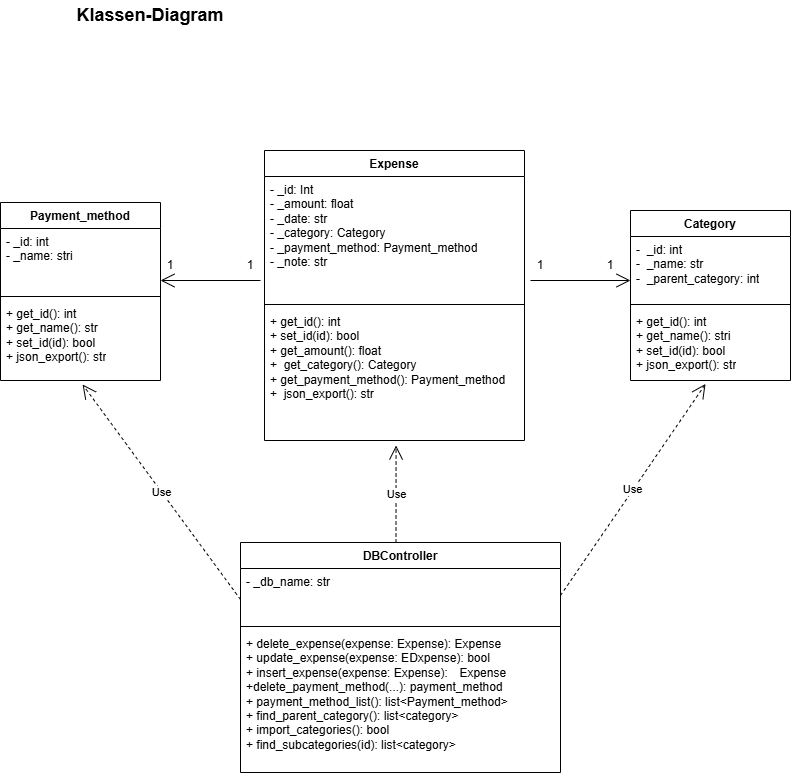

The diagram above was exported from draw.io. Its source (the exported page's mxGraphModel, read from the mxfile embedded in the PNG):
<mxGraphModel dx="692" dy="501" grid="1" gridSize="10" guides="1" tooltips="1" connect="1" arrows="1" fold="1" page="1" pageScale="1" pageWidth="827" pageHeight="1169" math="0" shadow="0">
  <root>
    <mxCell id="0" />
    <mxCell id="1" parent="0" />
    <mxCell id="dtoDX082ef4VQZhjxKLE-1" value="Expense" style="swimlane;fontStyle=1;align=center;verticalAlign=top;childLayout=stackLayout;horizontal=1;startSize=26;horizontalStack=0;resizeParent=1;resizeParentMax=0;resizeLast=0;collapsible=1;marginBottom=0;whiteSpace=wrap;html=1;" parent="1" vertex="1">
      <mxGeometry x="284" y="180" width="260" height="290" as="geometry" />
    </mxCell>
    <mxCell id="dtoDX082ef4VQZhjxKLE-2" value="- _id: Int&lt;div&gt;- _amount: float&lt;/div&gt;&lt;div&gt;- _date: str&lt;/div&gt;&lt;div&gt;- _category: Category&lt;/div&gt;&lt;div&gt;- _payment_method: Payment_method&lt;/div&gt;&lt;div&gt;- _note: str&lt;br&gt;&lt;div&gt;&lt;br&gt;&lt;/div&gt;&lt;/div&gt;" style="text;strokeColor=none;fillColor=none;align=left;verticalAlign=top;spacingLeft=4;spacingRight=4;overflow=hidden;rotatable=0;points=[[0,0.5],[1,0.5]];portConstraint=eastwest;whiteSpace=wrap;html=1;" parent="dtoDX082ef4VQZhjxKLE-1" vertex="1">
      <mxGeometry y="26" width="260" height="124" as="geometry" />
    </mxCell>
    <mxCell id="dtoDX082ef4VQZhjxKLE-3" value="" style="line;strokeWidth=1;fillColor=none;align=left;verticalAlign=middle;spacingTop=-1;spacingLeft=3;spacingRight=3;rotatable=0;labelPosition=right;points=[];portConstraint=eastwest;strokeColor=inherit;" parent="dtoDX082ef4VQZhjxKLE-1" vertex="1">
      <mxGeometry y="150" width="260" height="8" as="geometry" />
    </mxCell>
    <mxCell id="dtoDX082ef4VQZhjxKLE-4" value="+ get_id(): int&lt;div&gt;+ set_id(id): bool&lt;br&gt;&lt;div&gt;+ get_amount(): float&lt;/div&gt;&lt;div&gt;+&amp;nbsp; get_category(): Category&lt;br&gt;&lt;div&gt;+ get_payment_method(): Payment_method&lt;/div&gt;&lt;div&gt;+&amp;nbsp; json_export(): str&lt;br&gt;&lt;div&gt;&lt;br&gt;&lt;/div&gt;&lt;/div&gt;&lt;/div&gt;&lt;/div&gt;" style="text;strokeColor=none;fillColor=none;align=left;verticalAlign=top;spacingLeft=4;spacingRight=4;overflow=hidden;rotatable=0;points=[[0,0.5],[1,0.5]];portConstraint=eastwest;whiteSpace=wrap;html=1;" parent="dtoDX082ef4VQZhjxKLE-1" vertex="1">
      <mxGeometry y="158" width="260" height="132" as="geometry" />
    </mxCell>
    <mxCell id="dtoDX082ef4VQZhjxKLE-5" value="Category" style="swimlane;fontStyle=1;align=center;verticalAlign=top;childLayout=stackLayout;horizontal=1;startSize=26;horizontalStack=0;resizeParent=1;resizeParentMax=0;resizeLast=0;collapsible=1;marginBottom=0;whiteSpace=wrap;html=1;" parent="1" vertex="1">
      <mxGeometry x="650" y="240" width="160" height="170" as="geometry" />
    </mxCell>
    <mxCell id="dtoDX082ef4VQZhjxKLE-6" value="-&amp;nbsp; _id: int&lt;div&gt;-&amp;nbsp; _name: str&lt;/div&gt;&lt;div&gt;-&amp;nbsp; _parent_category: int&lt;/div&gt;" style="text;strokeColor=none;fillColor=none;align=left;verticalAlign=top;spacingLeft=4;spacingRight=4;overflow=hidden;rotatable=0;points=[[0,0.5],[1,0.5]];portConstraint=eastwest;whiteSpace=wrap;html=1;" parent="dtoDX082ef4VQZhjxKLE-5" vertex="1">
      <mxGeometry y="26" width="160" height="64" as="geometry" />
    </mxCell>
    <mxCell id="dtoDX082ef4VQZhjxKLE-7" value="" style="line;strokeWidth=1;fillColor=none;align=left;verticalAlign=middle;spacingTop=-1;spacingLeft=3;spacingRight=3;rotatable=0;labelPosition=right;points=[];portConstraint=eastwest;strokeColor=inherit;" parent="dtoDX082ef4VQZhjxKLE-5" vertex="1">
      <mxGeometry y="90" width="160" height="8" as="geometry" />
    </mxCell>
    <mxCell id="dtoDX082ef4VQZhjxKLE-8" value="+ get_id(): int&lt;div&gt;+ get_name(): stri&lt;/div&gt;&lt;div&gt;+ set_id(id): bool&lt;/div&gt;&lt;div&gt;+ json_export(): str&lt;br&gt;&lt;div&gt;&lt;br&gt;&lt;/div&gt;&lt;/div&gt;" style="text;strokeColor=none;fillColor=none;align=left;verticalAlign=top;spacingLeft=4;spacingRight=4;overflow=hidden;rotatable=0;points=[[0,0.5],[1,0.5]];portConstraint=eastwest;whiteSpace=wrap;html=1;" parent="dtoDX082ef4VQZhjxKLE-5" vertex="1">
      <mxGeometry y="98" width="160" height="72" as="geometry" />
    </mxCell>
    <mxCell id="dtoDX082ef4VQZhjxKLE-9" value="Payment_method" style="swimlane;fontStyle=1;align=center;verticalAlign=top;childLayout=stackLayout;horizontal=1;startSize=26;horizontalStack=0;resizeParent=1;resizeParentMax=0;resizeLast=0;collapsible=1;marginBottom=0;whiteSpace=wrap;html=1;" parent="1" vertex="1">
      <mxGeometry x="20" y="232" width="160" height="178" as="geometry" />
    </mxCell>
    <mxCell id="dtoDX082ef4VQZhjxKLE-10" value="- _id: int&lt;div&gt;- _name: stri&lt;/div&gt;" style="text;strokeColor=none;fillColor=none;align=left;verticalAlign=top;spacingLeft=4;spacingRight=4;overflow=hidden;rotatable=0;points=[[0,0.5],[1,0.5]];portConstraint=eastwest;whiteSpace=wrap;html=1;" parent="dtoDX082ef4VQZhjxKLE-9" vertex="1">
      <mxGeometry y="26" width="160" height="64" as="geometry" />
    </mxCell>
    <mxCell id="dtoDX082ef4VQZhjxKLE-41" value="" style="endArrow=open;endFill=1;endSize=12;html=1;rounded=0;" parent="dtoDX082ef4VQZhjxKLE-9" edge="1">
      <mxGeometry width="160" relative="1" as="geometry">
        <mxPoint x="260" y="78" as="sourcePoint" />
        <mxPoint x="160" y="78" as="targetPoint" />
      </mxGeometry>
    </mxCell>
    <mxCell id="dtoDX082ef4VQZhjxKLE-11" value="" style="line;strokeWidth=1;fillColor=none;align=left;verticalAlign=middle;spacingTop=-1;spacingLeft=3;spacingRight=3;rotatable=0;labelPosition=right;points=[];portConstraint=eastwest;strokeColor=inherit;" parent="dtoDX082ef4VQZhjxKLE-9" vertex="1">
      <mxGeometry y="90" width="160" height="8" as="geometry" />
    </mxCell>
    <mxCell id="dtoDX082ef4VQZhjxKLE-12" value="+ get_id(): int&lt;div&gt;+ get_name(): str&lt;/div&gt;&lt;div&gt;+ set_id(id): bool&lt;/div&gt;&lt;div&gt;+ json_export(): str&lt;br&gt;&lt;div&gt;&lt;br&gt;&lt;/div&gt;&lt;/div&gt;" style="text;strokeColor=none;fillColor=none;align=left;verticalAlign=top;spacingLeft=4;spacingRight=4;overflow=hidden;rotatable=0;points=[[0,0.5],[1,0.5]];portConstraint=eastwest;whiteSpace=wrap;html=1;" parent="dtoDX082ef4VQZhjxKLE-9" vertex="1">
      <mxGeometry y="98" width="160" height="80" as="geometry" />
    </mxCell>
    <mxCell id="dtoDX082ef4VQZhjxKLE-13" value="DBController" style="swimlane;fontStyle=1;align=center;verticalAlign=top;childLayout=stackLayout;horizontal=1;startSize=26;horizontalStack=0;resizeParent=1;resizeParentMax=0;resizeLast=0;collapsible=1;marginBottom=0;whiteSpace=wrap;html=1;" parent="1" vertex="1">
      <mxGeometry x="260" y="572" width="320" height="230" as="geometry" />
    </mxCell>
    <mxCell id="dtoDX082ef4VQZhjxKLE-14" value="- _db_name&lt;span style=&quot;background-color: transparent; color: light-dark(rgb(0, 0, 0), rgb(255, 255, 255));&quot;&gt;: str&amp;nbsp; &amp;nbsp;&amp;nbsp;&lt;/span&gt;" style="text;strokeColor=none;fillColor=none;align=left;verticalAlign=top;spacingLeft=4;spacingRight=4;overflow=hidden;rotatable=0;points=[[0,0.5],[1,0.5]];portConstraint=eastwest;whiteSpace=wrap;html=1;" parent="dtoDX082ef4VQZhjxKLE-13" vertex="1">
      <mxGeometry y="26" width="320" height="54" as="geometry" />
    </mxCell>
    <mxCell id="dtoDX082ef4VQZhjxKLE-15" value="" style="line;strokeWidth=1;fillColor=none;align=left;verticalAlign=middle;spacingTop=-1;spacingLeft=3;spacingRight=3;rotatable=0;labelPosition=right;points=[];portConstraint=eastwest;strokeColor=inherit;" parent="dtoDX082ef4VQZhjxKLE-13" vertex="1">
      <mxGeometry y="80" width="320" height="8" as="geometry" />
    </mxCell>
    <mxCell id="dtoDX082ef4VQZhjxKLE-16" value="+ delete_expense(expense: Expense): Expense&lt;div&gt;+ update_expense(expense: EDxpense): bool&lt;/div&gt;&lt;div&gt;+ insert_expense(expense: Expense):&amp;nbsp;&lt;span style=&quot;white-space: pre;&quot;&gt;&#09;&lt;/span&gt;Expense&lt;/div&gt;&lt;div&gt;+delete_payment_method(...): payment_method&lt;/div&gt;&lt;div&gt;+ payment_method_list(): list&amp;lt;Payment_method&amp;gt;&lt;/div&gt;&lt;div&gt;+ find_parent_category(): list&amp;lt;category&amp;gt;&lt;/div&gt;&lt;div&gt;+ import_categories(): bool&lt;/div&gt;&lt;div&gt;+ find_subcategories(id): list&amp;lt;category&amp;gt;&lt;/div&gt;&lt;div&gt;&lt;br&gt;&lt;/div&gt;&lt;div&gt;&amp;nbsp;&lt;/div&gt;" style="text;strokeColor=none;fillColor=none;align=left;verticalAlign=top;spacingLeft=4;spacingRight=4;overflow=hidden;rotatable=0;points=[[0,0.5],[1,0.5]];portConstraint=eastwest;whiteSpace=wrap;html=1;" parent="dtoDX082ef4VQZhjxKLE-13" vertex="1">
      <mxGeometry y="88" width="320" height="142" as="geometry" />
    </mxCell>
    <mxCell id="dtoDX082ef4VQZhjxKLE-27" value="Use" style="endArrow=open;endSize=12;dashed=1;html=1;rounded=0;exitX=0;exitY=0.574;exitDx=0;exitDy=0;exitPerimeter=0;entryX=0.513;entryY=1.05;entryDx=0;entryDy=0;entryPerimeter=0;" parent="1" source="dtoDX082ef4VQZhjxKLE-14" target="dtoDX082ef4VQZhjxKLE-12" edge="1">
      <mxGeometry width="160" relative="1" as="geometry">
        <mxPoint x="80" y="542" as="sourcePoint" />
        <mxPoint x="118.07999999999993" y="421.03999999999996" as="targetPoint" />
      </mxGeometry>
    </mxCell>
    <mxCell id="dtoDX082ef4VQZhjxKLE-28" value="Use" style="endArrow=open;endSize=12;dashed=1;html=1;rounded=0;entryX=0.506;entryY=1.038;entryDx=0;entryDy=0;entryPerimeter=0;exitX=0.486;exitY=0;exitDx=0;exitDy=0;exitPerimeter=0;" parent="1" source="dtoDX082ef4VQZhjxKLE-13" target="dtoDX082ef4VQZhjxKLE-4" edge="1">
      <mxGeometry width="160" relative="1" as="geometry">
        <mxPoint x="411" y="572" as="sourcePoint" />
        <mxPoint x="490" y="572" as="targetPoint" />
      </mxGeometry>
    </mxCell>
    <mxCell id="dtoDX082ef4VQZhjxKLE-30" value="Use" style="endArrow=open;endSize=12;dashed=1;html=1;rounded=0;entryX=0.469;entryY=1.048;entryDx=0;entryDy=0;entryPerimeter=0;exitX=1;exitY=0.5;exitDx=0;exitDy=0;" parent="1" source="dtoDX082ef4VQZhjxKLE-14" target="dtoDX082ef4VQZhjxKLE-8" edge="1">
      <mxGeometry width="160" relative="1" as="geometry">
        <mxPoint x="590" y="370" as="sourcePoint" />
        <mxPoint x="750" y="370" as="targetPoint" />
      </mxGeometry>
    </mxCell>
    <mxCell id="dtoDX082ef4VQZhjxKLE-34" value="&lt;b&gt;&lt;font style=&quot;font-size: 18px;&quot;&gt;Klassen-Diagram&lt;/font&gt;&lt;/b&gt;" style="text;html=1;whiteSpace=wrap;strokeColor=none;fillColor=none;align=center;verticalAlign=middle;rounded=0;" parent="1" vertex="1">
      <mxGeometry x="60" y="30" width="220" height="30" as="geometry" />
    </mxCell>
    <mxCell id="dtoDX082ef4VQZhjxKLE-37" value="" style="endArrow=open;endFill=1;endSize=12;html=1;rounded=0;" parent="1" edge="1">
      <mxGeometry width="160" relative="1" as="geometry">
        <mxPoint x="550" y="310" as="sourcePoint" />
        <mxPoint x="650" y="310" as="targetPoint" />
      </mxGeometry>
    </mxCell>
    <mxCell id="dtoDX082ef4VQZhjxKLE-38" value="1" style="text;html=1;whiteSpace=wrap;strokeColor=none;fillColor=none;align=center;verticalAlign=middle;rounded=0;" parent="1" vertex="1">
      <mxGeometry x="530" y="280" width="60" height="30" as="geometry" />
    </mxCell>
    <mxCell id="dtoDX082ef4VQZhjxKLE-39" value="1" style="text;html=1;whiteSpace=wrap;strokeColor=none;fillColor=none;align=center;verticalAlign=middle;rounded=0;" parent="1" vertex="1">
      <mxGeometry x="600" y="280" width="60" height="30" as="geometry" />
    </mxCell>
    <mxCell id="dtoDX082ef4VQZhjxKLE-42" value="1" style="text;html=1;whiteSpace=wrap;strokeColor=none;fillColor=none;align=center;verticalAlign=middle;rounded=0;" parent="1" vertex="1">
      <mxGeometry x="240" y="280" width="60" height="30" as="geometry" />
    </mxCell>
    <mxCell id="dtoDX082ef4VQZhjxKLE-43" value="1" style="text;html=1;whiteSpace=wrap;strokeColor=none;fillColor=none;align=center;verticalAlign=middle;rounded=0;" parent="1" vertex="1">
      <mxGeometry x="160" y="280" width="60" height="30" as="geometry" />
    </mxCell>
  </root>
</mxGraphModel>